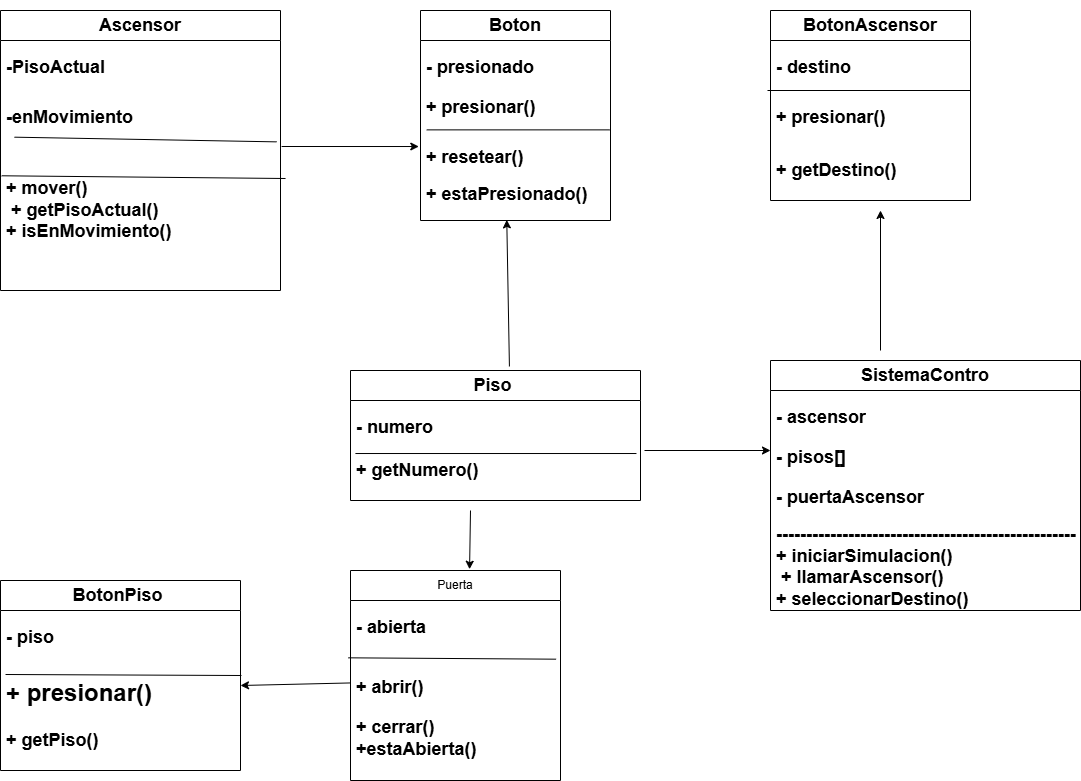

The diagram above was exported from draw.io. Its source (the exported page's mxGraphModel, read from the mxfile embedded in the PNG):
<mxGraphModel dx="1475" dy="796" grid="1" gridSize="10" guides="1" tooltips="1" connect="1" arrows="1" fold="1" page="1" pageScale="1" pageWidth="1654" pageHeight="2336" math="0" shadow="0">
  <root>
    <mxCell id="0" />
    <mxCell id="1" parent="0" />
    <mxCell id="RR0KOWVIlyQS8Xr1UefE-1" parent="1" style="swimlane;fontStyle=0;childLayout=stackLayout;horizontal=1;startSize=30;horizontalStack=0;resizeParent=1;resizeParentMax=0;resizeLast=0;collapsible=1;marginBottom=0;whiteSpace=wrap;html=1;" value="&lt;h2&gt;Ascensor&lt;/h2&gt;" vertex="1">
      <mxGeometry height="280" width="280" x="140" y="80" as="geometry" />
    </mxCell>
    <mxCell id="RR0KOWVIlyQS8Xr1UefE-2" parent="RR0KOWVIlyQS8Xr1UefE-1" style="text;strokeColor=none;fillColor=none;align=left;verticalAlign=middle;spacingLeft=4;spacingRight=4;overflow=hidden;points=[[0,0.5],[1,0.5]];portConstraint=eastwest;rotatable=0;whiteSpace=wrap;html=1;" value="&lt;h2&gt;-PisoActual&lt;/h2&gt;" vertex="1">
      <mxGeometry height="50" width="280" y="30" as="geometry" />
    </mxCell>
    <mxCell id="RR0KOWVIlyQS8Xr1UefE-3" parent="RR0KOWVIlyQS8Xr1UefE-1" style="text;strokeColor=none;fillColor=none;align=left;verticalAlign=middle;spacingLeft=4;spacingRight=4;overflow=hidden;points=[[0,0.5],[1,0.5]];portConstraint=eastwest;rotatable=0;whiteSpace=wrap;html=1;" value="&lt;h2&gt;-enMovimiento&lt;/h2&gt;" vertex="1">
      <mxGeometry height="40" width="280" y="80" as="geometry" />
    </mxCell>
    <mxCell id="RR0KOWVIlyQS8Xr1UefE-5" edge="1" parent="RR0KOWVIlyQS8Xr1UefE-1" source="RR0KOWVIlyQS8Xr1UefE-3" style="endArrow=none;html=1;rounded=0;exitX=0.05;exitY=1.167;exitDx=0;exitDy=0;exitPerimeter=0;entryX=0.986;entryY=0.071;entryDx=0;entryDy=0;entryPerimeter=0;" target="RR0KOWVIlyQS8Xr1UefE-4" value="">
      <mxGeometry height="50" relative="1" width="50" as="geometry">
        <mxPoint x="39" y="110" as="sourcePoint" />
        <mxPoint x="89" y="60" as="targetPoint" />
      </mxGeometry>
    </mxCell>
    <mxCell id="RR0KOWVIlyQS8Xr1UefE-4" parent="RR0KOWVIlyQS8Xr1UefE-1" style="text;strokeColor=none;fillColor=none;align=left;verticalAlign=middle;spacingLeft=4;spacingRight=4;overflow=hidden;points=[[0,0.5],[1,0.5]];portConstraint=eastwest;rotatable=0;whiteSpace=wrap;html=1;" value="&lt;h2&gt;+ mover()&lt;br&gt;&lt;span style=&quot;background-color: transparent; color: light-dark(rgb(0, 0, 0), rgb(255, 255, 255));&quot;&gt;&amp;nbsp;+ getPisoActual()&lt;br&gt;&lt;/span&gt;&lt;span style=&quot;background-color: transparent;&quot;&gt;+ isEnMovimiento()&lt;/span&gt;&lt;/h2&gt;" vertex="1">
      <mxGeometry height="160" width="280" y="120" as="geometry" />
    </mxCell>
    <mxCell id="RR0KOWVIlyQS8Xr1UefE-45" edge="1" parent="RR0KOWVIlyQS8Xr1UefE-1" source="RR0KOWVIlyQS8Xr1UefE-4" style="endArrow=none;html=1;rounded=0;exitX=0.004;exitY=0.283;exitDx=0;exitDy=0;exitPerimeter=0;entryX=1.018;entryY=0.3;entryDx=0;entryDy=0;entryPerimeter=0;" target="RR0KOWVIlyQS8Xr1UefE-4" value="">
      <mxGeometry height="50" relative="1" width="50" as="geometry">
        <mxPoint x="-10" y="160" as="sourcePoint" />
        <mxPoint x="400" y="40" as="targetPoint" />
      </mxGeometry>
    </mxCell>
    <mxCell id="RR0KOWVIlyQS8Xr1UefE-7" parent="1" style="swimlane;fontStyle=0;childLayout=stackLayout;horizontal=1;startSize=30;horizontalStack=0;resizeParent=1;resizeParentMax=0;resizeLast=0;collapsible=1;marginBottom=0;whiteSpace=wrap;html=1;" value="&lt;h2&gt;Boton&lt;/h2&gt;" vertex="1">
      <mxGeometry height="210" width="190" x="560" y="80" as="geometry" />
    </mxCell>
    <mxCell id="RR0KOWVIlyQS8Xr1UefE-8" parent="RR0KOWVIlyQS8Xr1UefE-7" style="text;strokeColor=none;fillColor=none;align=left;verticalAlign=middle;spacingLeft=4;spacingRight=4;overflow=hidden;points=[[0,0.5],[1,0.5]];portConstraint=eastwest;rotatable=0;whiteSpace=wrap;html=1;" value="&lt;h2&gt;- presionado&lt;/h2&gt;" vertex="1">
      <mxGeometry height="40" width="190" y="30" as="geometry" />
    </mxCell>
    <mxCell id="RR0KOWVIlyQS8Xr1UefE-9" parent="RR0KOWVIlyQS8Xr1UefE-7" style="text;strokeColor=none;fillColor=none;align=left;verticalAlign=middle;spacingLeft=4;spacingRight=4;overflow=hidden;points=[[0,0.5],[1,0.5]];portConstraint=eastwest;rotatable=0;whiteSpace=wrap;html=1;" value="&lt;h2&gt;+ presionar()&lt;/h2&gt;" vertex="1">
      <mxGeometry height="50" width="190" y="70" as="geometry" />
    </mxCell>
    <mxCell id="RR0KOWVIlyQS8Xr1UefE-10" parent="RR0KOWVIlyQS8Xr1UefE-7" style="text;strokeColor=none;fillColor=none;align=left;verticalAlign=middle;spacingLeft=4;spacingRight=4;overflow=hidden;points=[[0,0.5],[1,0.5]];portConstraint=eastwest;rotatable=0;whiteSpace=wrap;html=1;" value="&lt;h2&gt;+ resetear()&lt;/h2&gt;&lt;h2&gt;+ estaPresionado()&lt;/h2&gt;" vertex="1">
      <mxGeometry height="90" width="190" y="120" as="geometry" />
    </mxCell>
    <mxCell id="RR0KOWVIlyQS8Xr1UefE-43" edge="1" parent="RR0KOWVIlyQS8Xr1UefE-7" source="RR0KOWVIlyQS8Xr1UefE-10" style="endArrow=none;html=1;rounded=0;exitX=0.033;exitY=-0.007;exitDx=0;exitDy=0;exitPerimeter=0;entryX=0.995;entryY=-0.007;entryDx=0;entryDy=0;entryPerimeter=0;" target="RR0KOWVIlyQS8Xr1UefE-10" value="">
      <mxGeometry height="50" relative="1" width="50" as="geometry">
        <mxPoint x="-30" y="270" as="sourcePoint" />
        <mxPoint x="20" y="220" as="targetPoint" />
      </mxGeometry>
    </mxCell>
    <mxCell id="RR0KOWVIlyQS8Xr1UefE-15" parent="1" style="swimlane;fontStyle=0;childLayout=stackLayout;horizontal=1;startSize=30;horizontalStack=0;resizeParent=1;resizeParentMax=0;resizeLast=0;collapsible=1;marginBottom=0;whiteSpace=wrap;html=1;" value="&lt;h2&gt;BotonAscensor&lt;/h2&gt;" vertex="1">
      <mxGeometry height="190" width="200" x="910" y="80" as="geometry" />
    </mxCell>
    <mxCell id="RR0KOWVIlyQS8Xr1UefE-16" parent="RR0KOWVIlyQS8Xr1UefE-15" style="text;strokeColor=none;fillColor=none;align=left;verticalAlign=middle;spacingLeft=4;spacingRight=4;overflow=hidden;points=[[0,0.5],[1,0.5]];portConstraint=eastwest;rotatable=0;whiteSpace=wrap;html=1;" value="&lt;h2&gt;- destino&amp;nbsp;&lt;/h2&gt;" vertex="1">
      <mxGeometry height="50" width="200" y="30" as="geometry" />
    </mxCell>
    <mxCell id="RR0KOWVIlyQS8Xr1UefE-42" edge="1" parent="RR0KOWVIlyQS8Xr1UefE-15" style="endArrow=none;html=1;rounded=0;" value="">
      <mxGeometry height="50" relative="1" width="50" as="geometry">
        <mxPoint x="-3" y="80" as="sourcePoint" />
        <mxPoint x="200" y="80" as="targetPoint" />
      </mxGeometry>
    </mxCell>
    <mxCell id="RR0KOWVIlyQS8Xr1UefE-17" parent="RR0KOWVIlyQS8Xr1UefE-15" style="text;strokeColor=none;fillColor=none;align=left;verticalAlign=middle;spacingLeft=4;spacingRight=4;overflow=hidden;points=[[0,0.5],[1,0.5]];portConstraint=eastwest;rotatable=0;whiteSpace=wrap;html=1;" value="&lt;h2&gt;+ presionar()&lt;/h2&gt;" vertex="1">
      <mxGeometry height="50" width="200" y="80" as="geometry" />
    </mxCell>
    <mxCell id="RR0KOWVIlyQS8Xr1UefE-18" parent="RR0KOWVIlyQS8Xr1UefE-15" style="text;strokeColor=none;fillColor=none;align=left;verticalAlign=middle;spacingLeft=4;spacingRight=4;overflow=hidden;points=[[0,0.5],[1,0.5]];portConstraint=eastwest;rotatable=0;whiteSpace=wrap;html=1;" value="&lt;h2&gt;+ getDestino()&lt;/h2&gt;" vertex="1">
      <mxGeometry height="60" width="200" y="130" as="geometry" />
    </mxCell>
    <mxCell id="RR0KOWVIlyQS8Xr1UefE-19" parent="1" style="swimlane;fontStyle=0;childLayout=stackLayout;horizontal=1;startSize=30;horizontalStack=0;resizeParent=1;resizeParentMax=0;resizeLast=0;collapsible=1;marginBottom=0;whiteSpace=wrap;html=1;" value="&lt;h2&gt;&amp;nbsp;BotonPiso&amp;nbsp;&amp;nbsp;&lt;/h2&gt;" vertex="1">
      <mxGeometry height="190" width="240" x="140" y="650" as="geometry" />
    </mxCell>
    <mxCell id="RR0KOWVIlyQS8Xr1UefE-20" parent="RR0KOWVIlyQS8Xr1UefE-19" style="text;strokeColor=none;fillColor=none;align=left;verticalAlign=middle;spacingLeft=4;spacingRight=4;overflow=hidden;points=[[0,0.5],[1,0.5]];portConstraint=eastwest;rotatable=0;whiteSpace=wrap;html=1;" value="&lt;h2&gt;- piso&amp;nbsp;&lt;/h2&gt;" vertex="1">
      <mxGeometry height="50" width="240" y="30" as="geometry" />
    </mxCell>
    <mxCell id="RR0KOWVIlyQS8Xr1UefE-21" parent="RR0KOWVIlyQS8Xr1UefE-19" style="text;strokeColor=none;fillColor=none;align=left;verticalAlign=middle;spacingLeft=4;spacingRight=4;overflow=hidden;points=[[0,0.5],[1,0.5]];portConstraint=eastwest;rotatable=0;whiteSpace=wrap;html=1;" value="&lt;h1&gt;+ presionar()&lt;/h1&gt;" vertex="1">
      <mxGeometry height="50" width="240" y="80" as="geometry" />
    </mxCell>
    <mxCell id="RR0KOWVIlyQS8Xr1UefE-22" parent="RR0KOWVIlyQS8Xr1UefE-19" style="text;strokeColor=none;fillColor=none;align=left;verticalAlign=middle;spacingLeft=4;spacingRight=4;overflow=hidden;points=[[0,0.5],[1,0.5]];portConstraint=eastwest;rotatable=0;whiteSpace=wrap;html=1;" value="&lt;h2&gt;+ getPiso()&lt;/h2&gt;" vertex="1">
      <mxGeometry height="60" width="240" y="130" as="geometry" />
    </mxCell>
    <mxCell id="RR0KOWVIlyQS8Xr1UefE-41" edge="1" parent="RR0KOWVIlyQS8Xr1UefE-19" source="RR0KOWVIlyQS8Xr1UefE-21" style="endArrow=none;html=1;rounded=0;exitX=0.021;exitY=0.28;exitDx=0;exitDy=0;exitPerimeter=0;entryX=1.004;entryY=0.3;entryDx=0;entryDy=0;entryPerimeter=0;" target="RR0KOWVIlyQS8Xr1UefE-21" value="">
      <mxGeometry height="50" relative="1" width="50" as="geometry">
        <Array as="points" />
        <mxPoint x="-60" y="-30" as="sourcePoint" />
        <mxPoint x="-10" y="-80" as="targetPoint" />
      </mxGeometry>
    </mxCell>
    <mxCell id="RR0KOWVIlyQS8Xr1UefE-23" parent="1" style="swimlane;fontStyle=0;childLayout=stackLayout;horizontal=1;startSize=30;horizontalStack=0;resizeParent=1;resizeParentMax=0;resizeLast=0;collapsible=1;marginBottom=0;whiteSpace=wrap;html=1;" value="&lt;h2&gt;&amp;nbsp;Piso&amp;nbsp;&amp;nbsp;&lt;/h2&gt;" vertex="1">
      <mxGeometry height="130" width="290" x="490" y="440" as="geometry" />
    </mxCell>
    <mxCell id="RR0KOWVIlyQS8Xr1UefE-24" parent="RR0KOWVIlyQS8Xr1UefE-23" style="text;strokeColor=none;fillColor=none;align=left;verticalAlign=middle;spacingLeft=4;spacingRight=4;overflow=hidden;points=[[0,0.5],[1,0.5]];portConstraint=eastwest;rotatable=0;whiteSpace=wrap;html=1;" value="&lt;h2&gt;- numero&lt;/h2&gt;" vertex="1">
      <mxGeometry height="40" width="290" y="30" as="geometry" />
    </mxCell>
    <mxCell id="RR0KOWVIlyQS8Xr1UefE-40" edge="1" parent="RR0KOWVIlyQS8Xr1UefE-23" source="RR0KOWVIlyQS8Xr1UefE-25" style="endArrow=none;html=1;rounded=0;exitX=0.017;exitY=0.217;exitDx=0;exitDy=0;exitPerimeter=0;entryX=0.986;entryY=0.217;entryDx=0;entryDy=0;entryPerimeter=0;" target="RR0KOWVIlyQS8Xr1UefE-25" value="">
      <mxGeometry height="50" relative="1" width="50" as="geometry">
        <mxPoint x="120" y="90" as="sourcePoint" />
        <mxPoint x="170" y="40" as="targetPoint" />
      </mxGeometry>
    </mxCell>
    <mxCell id="RR0KOWVIlyQS8Xr1UefE-25" parent="RR0KOWVIlyQS8Xr1UefE-23" style="text;strokeColor=none;fillColor=none;align=left;verticalAlign=middle;spacingLeft=4;spacingRight=4;overflow=hidden;points=[[0,0.5],[1,0.5]];portConstraint=eastwest;rotatable=0;whiteSpace=wrap;html=1;" value="&lt;h2&gt;+ getNumero()&lt;/h2&gt;" vertex="1">
      <mxGeometry height="60" width="290" y="70" as="geometry" />
    </mxCell>
    <mxCell id="RR0KOWVIlyQS8Xr1UefE-27" parent="1" style="swimlane;fontStyle=0;childLayout=stackLayout;horizontal=1;startSize=30;horizontalStack=0;resizeParent=1;resizeParentMax=0;resizeLast=0;collapsible=1;marginBottom=0;whiteSpace=wrap;html=1;" value="&amp;nbsp;Puerta&amp;nbsp;" vertex="1">
      <mxGeometry height="210" width="210" x="490" y="640" as="geometry" />
    </mxCell>
    <mxCell id="RR0KOWVIlyQS8Xr1UefE-28" parent="RR0KOWVIlyQS8Xr1UefE-27" style="text;strokeColor=none;fillColor=none;align=left;verticalAlign=middle;spacingLeft=4;spacingRight=4;overflow=hidden;points=[[0,0.5],[1,0.5]];portConstraint=eastwest;rotatable=0;whiteSpace=wrap;html=1;" value="&lt;h2&gt;- abierta&lt;/h2&gt;&lt;h2&gt;---------------------&lt;/h2&gt;" vertex="1">
      <mxGeometry height="60" width="210" y="30" as="geometry" />
    </mxCell>
    <mxCell id="RR0KOWVIlyQS8Xr1UefE-29" parent="RR0KOWVIlyQS8Xr1UefE-27" style="text;strokeColor=none;fillColor=none;align=left;verticalAlign=middle;spacingLeft=4;spacingRight=4;overflow=hidden;points=[[0,0.5],[1,0.5]];portConstraint=eastwest;rotatable=0;whiteSpace=wrap;html=1;" value="&lt;h2&gt;+ abrir()&lt;/h2&gt;" vertex="1">
      <mxGeometry height="40" width="210" y="90" as="geometry" />
    </mxCell>
    <mxCell id="RR0KOWVIlyQS8Xr1UefE-30" parent="RR0KOWVIlyQS8Xr1UefE-27" style="text;strokeColor=none;fillColor=none;align=left;verticalAlign=middle;spacingLeft=4;spacingRight=4;overflow=hidden;points=[[0,0.5],[1,0.5]];portConstraint=eastwest;rotatable=0;whiteSpace=wrap;html=1;" value="&lt;h2&gt;+ cerrar()&lt;br&gt;+estaAbierta()&amp;nbsp;&lt;/h2&gt;&lt;div&gt;&lt;div&gt;&lt;br&gt;&lt;/div&gt;&lt;/div&gt;" vertex="1">
      <mxGeometry height="80" width="210" y="130" as="geometry" />
    </mxCell>
    <mxCell id="RR0KOWVIlyQS8Xr1UefE-46" edge="1" parent="RR0KOWVIlyQS8Xr1UefE-27" source="RR0KOWVIlyQS8Xr1UefE-29" style="endArrow=none;html=1;rounded=0;exitX=-0.011;exitY=-0.067;exitDx=0;exitDy=0;exitPerimeter=0;entryX=0.979;entryY=-0.033;entryDx=0;entryDy=0;entryPerimeter=0;" target="RR0KOWVIlyQS8Xr1UefE-29" value="">
      <mxGeometry height="50" relative="1" width="50" as="geometry">
        <mxPoint x="-160" y="30" as="sourcePoint" />
        <mxPoint x="-110" y="-20" as="targetPoint" />
      </mxGeometry>
    </mxCell>
    <mxCell id="RR0KOWVIlyQS8Xr1UefE-31" parent="1" style="swimlane;fontStyle=0;childLayout=stackLayout;horizontal=1;startSize=30;horizontalStack=0;resizeParent=1;resizeParentMax=0;resizeLast=0;collapsible=1;marginBottom=0;whiteSpace=wrap;html=1;" value="&lt;h2&gt;SistemaContro&lt;/h2&gt;" vertex="1">
      <mxGeometry height="250" width="310" x="910" y="430" as="geometry" />
    </mxCell>
    <mxCell id="RR0KOWVIlyQS8Xr1UefE-32" parent="RR0KOWVIlyQS8Xr1UefE-31" style="text;strokeColor=none;fillColor=none;align=left;verticalAlign=middle;spacingLeft=4;spacingRight=4;overflow=hidden;points=[[0,0.5],[1,0.5]];portConstraint=eastwest;rotatable=0;whiteSpace=wrap;html=1;" value="&lt;h2&gt;- ascensor&lt;/h2&gt;" vertex="1">
      <mxGeometry height="40" width="310" y="30" as="geometry" />
    </mxCell>
    <mxCell id="RR0KOWVIlyQS8Xr1UefE-33" parent="RR0KOWVIlyQS8Xr1UefE-31" style="text;strokeColor=none;fillColor=none;align=left;verticalAlign=middle;spacingLeft=4;spacingRight=4;overflow=hidden;points=[[0,0.5],[1,0.5]];portConstraint=eastwest;rotatable=0;whiteSpace=wrap;html=1;" value="&lt;h2&gt;- pisos[]&lt;/h2&gt;" vertex="1">
      <mxGeometry height="40" width="310" y="70" as="geometry" />
    </mxCell>
    <mxCell id="RR0KOWVIlyQS8Xr1UefE-34" parent="RR0KOWVIlyQS8Xr1UefE-31" style="text;strokeColor=none;fillColor=none;align=left;verticalAlign=middle;spacingLeft=4;spacingRight=4;overflow=hidden;points=[[0,0.5],[1,0.5]];portConstraint=eastwest;rotatable=0;whiteSpace=wrap;html=1;" value="&lt;h2&gt;- puertaAscensor&lt;/h2&gt;&lt;h2&gt;--------------------------------------------------&lt;br&gt;+ iniciarSimulacion()&lt;br&gt;&amp;nbsp;+ llamarAscensor()&lt;br&gt;+ seleccionarDestino()&lt;/h2&gt;&lt;div&gt;&lt;br&gt;&lt;/div&gt;" vertex="1">
      <mxGeometry height="140" width="310" y="110" as="geometry" />
    </mxCell>
    <mxCell id="RR0KOWVIlyQS8Xr1UefE-50" edge="1" parent="1" source="RR0KOWVIlyQS8Xr1UefE-4" style="endArrow=classic;html=1;rounded=0;exitX=1.004;exitY=0.1;exitDx=0;exitDy=0;exitPerimeter=0;entryX=-0.009;entryY=0.178;entryDx=0;entryDy=0;entryPerimeter=0;" target="RR0KOWVIlyQS8Xr1UefE-10" value="">
      <mxGeometry height="50" relative="1" width="50" as="geometry">
        <mxPoint x="810" y="310" as="sourcePoint" />
        <mxPoint x="860" y="260" as="targetPoint" />
      </mxGeometry>
    </mxCell>
    <mxCell id="RR0KOWVIlyQS8Xr1UefE-51" edge="1" parent="1" source="RR0KOWVIlyQS8Xr1UefE-23" style="endArrow=classic;html=1;rounded=0;exitX=0.548;exitY=-0.031;exitDx=0;exitDy=0;exitPerimeter=0;entryX=0.454;entryY=0.993;entryDx=0;entryDy=0;entryPerimeter=0;" target="RR0KOWVIlyQS8Xr1UefE-10" value="">
      <mxGeometry height="50" relative="1" width="50" as="geometry">
        <mxPoint x="810" y="310" as="sourcePoint" />
        <mxPoint x="635" y="300" as="targetPoint" />
      </mxGeometry>
    </mxCell>
    <mxCell id="RR0KOWVIlyQS8Xr1UefE-52" edge="1" parent="1" style="endArrow=classic;html=1;rounded=0;" value="">
      <mxGeometry height="50" relative="1" width="50" as="geometry">
        <mxPoint x="1020" y="420" as="sourcePoint" />
        <mxPoint x="1020" y="280" as="targetPoint" />
      </mxGeometry>
    </mxCell>
    <mxCell id="RR0KOWVIlyQS8Xr1UefE-53" edge="1" parent="1" style="endArrow=classic;html=1;rounded=0;" target="RR0KOWVIlyQS8Xr1UefE-33" value="">
      <mxGeometry height="50" relative="1" width="50" as="geometry">
        <mxPoint x="784" y="520" as="sourcePoint" />
        <mxPoint x="860" y="260" as="targetPoint" />
      </mxGeometry>
    </mxCell>
    <mxCell id="RR0KOWVIlyQS8Xr1UefE-54" edge="1" parent="1" source="RR0KOWVIlyQS8Xr1UefE-29" style="endArrow=classic;html=1;rounded=0;entryX=1;entryY=0.5;entryDx=0;entryDy=0;" target="RR0KOWVIlyQS8Xr1UefE-21" value="">
      <mxGeometry height="50" relative="1" width="50" as="geometry">
        <mxPoint x="810" y="710" as="sourcePoint" />
        <mxPoint x="860" y="660" as="targetPoint" />
      </mxGeometry>
    </mxCell>
    <mxCell id="RR0KOWVIlyQS8Xr1UefE-55" edge="1" parent="1" style="endArrow=classic;html=1;rounded=0;entryX=0.567;entryY=-0.006;entryDx=0;entryDy=0;entryPerimeter=0;" target="RR0KOWVIlyQS8Xr1UefE-27" value="">
      <mxGeometry height="50" relative="1" width="50" as="geometry">
        <mxPoint x="610" y="580" as="sourcePoint" />
        <mxPoint x="860" y="390" as="targetPoint" />
      </mxGeometry>
    </mxCell>
  </root>
</mxGraphModel>